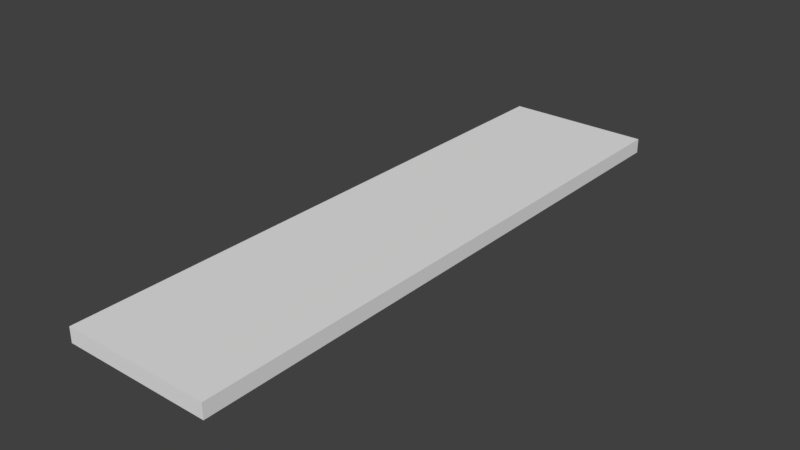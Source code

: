 # Source: Church_Corner_1x4x0.20.blend  (saved by Blender 2.79.0; exported with 4.5.12 LTS)
import bpy
from mathutils import Matrix  # noqa: F401  (used for matrix-valued properties, if any)

bpy.ops.wm.read_factory_settings(use_empty=True)
scene = bpy.context.scene
scene.name = 'Scene'

# ---- collections
col_collection_1 = bpy.data.collections.new('Collection 1'); scene.collection.children.link(col_collection_1)

# ---- world
world_world = bpy.data.worlds.new('World'); scene.world = world_world
world_world.color = (0.05088, 0.05088, 0.05088)
world_world.use_sun_shadow = False
world_world.sun_shadow_jitter_overblur = 0.0
world_world.cycles.sampling_method = 'MANUAL'

# ---- meshes
me_cube_001 = bpy.data.meshes.new('Cube.001')
me_cube_001.from_pydata([(0.0, 0.0, 0.0), (2.0, 0.0, 0.2), (0.0, 2.0, 0.0), (2.0, 2.0, 0.2), (2.0, 2.0, 0.0), (0.0, 2.0, 0.2), (2.0, 0.0, 0.0), (0.0, 0.0, 0.2), (0.0, 2.0, 0.0), (2.0, 2.0, 0.2), (0.0, 4.0, 0.0), (2.0, 4.0, 0.2), (2.0, 4.0, 0.0), (0.0, 4.0, 0.2), (2.0, 2.0, 0.0), (0.0, 2.0, 0.2), (0.0, 4.0, 0.0), (2.0, 4.0, 0.2), (0.0, 6.0, 0.0), (2.0, 6.0, 0.2), (2.0, 6.0, 0.0), (0.0, 6.0, 0.2), (2.0, 4.0, 0.0), (0.0, 4.0, 0.2), (0.0, 6.0, 0.0), (2.0, 6.0, 0.2), (0.0, 8.0, 0.0), (2.0, 8.0, 0.2), (2.0, 8.0, 0.0), (0.0, 8.0, 0.2), (2.0, 6.0, 0.0), (0.0, 6.0, 0.2)], [], [(4, 3, 1, 6), (2, 5, 3, 4), (5, 7, 1, 3), (6, 1, 7, 0), (2, 4, 6, 0), (0, 7, 5, 2), (12, 11, 9, 14), (10, 13, 11, 12), (13, 15, 9, 11), (14, 9, 15, 8), (10, 12, 14, 8), (8, 15, 13, 10), (20, 19, 17, 22), (18, 21, 19, 20), (21, 23, 17, 19), (22, 17, 23, 16), (18, 20, 22, 16), (16, 23, 21, 18), (28, 27, 25, 30), (26, 29, 27, 28), (29, 31, 25, 27), (30, 25, 31, 24), (26, 28, 30, 24), (24, 31, 29, 26)])
me_cube_001.use_remesh_preserve_volume = False
me_cube_001.use_remesh_preserve_attributes = False
me_cube_001.use_mirror_vertex_groups = False
me_cube_001.update()

# ---- objects
ob_church_corner_1x4x0_20 = bpy.data.objects.new('Church Corner 1x4x0.20', me_cube_001)

# ---- transforms, parenting, visibility, modifiers, constraints
ob_church_corner_1x4x0_20.location = (0.0, 0.0, 0.0)
ob_church_corner_1x4x0_20.scale = (0.5, 0.5, 0.5)
ob_church_corner_1x4x0_20.lineart.crease_threshold = 0.0

# ---- collection membership
col_collection_1.objects.link(ob_church_corner_1x4x0_20)

# ---- scene / render settings (as saved in the file)
scene.frame_start = 1; scene.frame_end = 250; scene.frame_set(1)
scene.render.engine = 'BLENDER_EEVEE_NEXT'
scene.render.resolution_percentage = 50
scene.render.dither_intensity = 0.0
scene.cycles.use_denoising = False
scene.cycles.samples = 128
scene.cycles.sampling_pattern = 'TABULATED_SOBOL'
scene.cycles.use_adaptive_sampling = False
scene.cycles.use_light_tree = False
scene.cycles.blur_glossy = 0.0
scene.cycles.sample_clamp_indirect = 0.0
scene.view_settings.view_transform = 'Standard'
bpy.context.view_layer.update()

# ---- added for rendering (the .blend has no active camera and no usable light): camera, sun
cam_auto = bpy.data.cameras.new('AutoCamera')
cam_auto.lens = 50.0
cam_auto.sensor_width = 36.0
cam_auto.clip_end = 1000.0
ob_auto_camera = bpy.data.objects.new('AutoCamera', cam_auto)
scene.collection.objects.link(ob_auto_camera)
ob_auto_camera.location = (4.31592, -2.5791, 3.10274)
ob_auto_camera.rotation_euler = (1.09748, -7.21219e-08, 0.694738)
scene.camera = ob_auto_camera
light_auto_sun = bpy.data.lights.new('AutoSun', 'SUN')
light_auto_sun.energy = 3.0
light_auto_sun.angle = 0.0523599
ob_auto_sun = bpy.data.objects.new('AutoSun', light_auto_sun)
scene.collection.objects.link(ob_auto_sun)
ob_auto_sun.rotation_euler = (0.872665, 0.174533, 0.523599)
bpy.context.view_layer.update()
